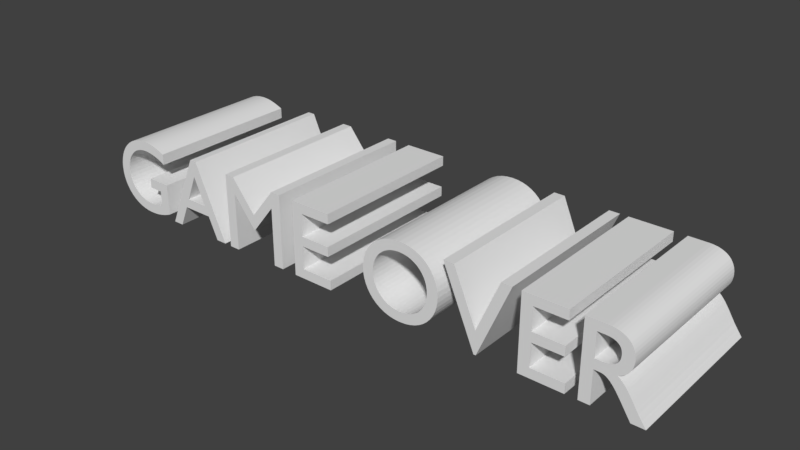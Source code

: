 # Source: game_over.blend  (saved by Blender 2.79.0; exported with 4.5.12 LTS)
import bpy
from mathutils import Matrix  # noqa: F401  (used for matrix-valued properties, if any)

bpy.ops.wm.read_factory_settings(use_empty=True)
scene = bpy.context.scene
scene.name = 'Scene'

# ---- collections
col_collection_1 = bpy.data.collections.new('Collection 1'); scene.collection.children.link(col_collection_1)

# ---- world
world_world = bpy.data.worlds.new('World'); scene.world = world_world
world_world.color = (0.05088, 0.05088, 0.05088)
world_world.use_sun_shadow = False
world_world.sun_shadow_jitter_overblur = 0.0
world_world.cycles.sampling_method = 'MANUAL'

# ---- meshes
me_cutext = bpy.data.meshes.new('CUText')
me_cutext.from_pydata([(2.177, 0.7357, 0.3362), (2.177, 0.7357, -0.3458), (2.275, 0.7357, -0.3458), (2.275, 0.7357, -0.04983), (2.316, 0.7357, -0.04983), (2.328, 0.7357, -0.05023), (2.34, 0.7357, -0.05167), (2.353, 0.7357, -0.05452), (2.365, 0.7357, -0.05917), (2.378, 0.7357, -0.06598), (2.391, 0.7357, -0.07533), (2.406, 0.7357, -0.0876), (2.421, 0.7357, -0.1032), (2.438, 0.7357, -0.1224), (2.456, 0.7357, -0.1457), (2.475, 0.7357, -0.1734), (2.497, 0.7357, -0.2058), (2.587, 0.7357, -0.3458), (2.704, 0.7357, -0.3458), (2.693, 0.7357, -0.3304), (2.683, 0.7357, -0.3165), (2.674, 0.7357, -0.3039), (2.665, 0.7357, -0.2924), (2.658, 0.7357, -0.2817), (2.651, 0.7357, -0.2716), (2.644, 0.7357, -0.2619), (2.637, 0.7357, -0.2523), (2.631, 0.7357, -0.2426), (2.625, 0.7357, -0.2326), (2.618, 0.7357, -0.2221), (2.611, 0.7357, -0.2108), (2.598, 0.7357, -0.19), (2.586, 0.7357, -0.1702), (2.574, 0.7357, -0.1512), (2.562, 0.7357, -0.1332), (2.55, 0.7357, -0.116), (2.539, 0.7357, -0.09983), (2.527, 0.7357, -0.08454), (2.514, 0.7357, -0.07017), (2.501, 0.7357, -0.05671), (2.488, 0.7357, -0.04417), (2.474, 0.7357, -0.03254), (2.459, 0.7357, -0.02183), (2.476, 0.7357, -0.01396), (2.493, 0.7357, -0.004878), (2.507, 0.7357, 0.005387), (2.521, 0.7357, 0.0168), (2.533, 0.7357, 0.02932), (2.543, 0.7357, 0.04292), (2.552, 0.7357, 0.05756), (2.56, 0.7357, 0.07321), (2.565, 0.7357, 0.08982), (2.569, 0.7357, 0.1074), (2.572, 0.7357, 0.1258), (2.573, 0.7357, 0.1452), (2.571, 0.7357, 0.1737), (2.566, 0.7357, 0.2003), (2.557, 0.7357, 0.2248), (2.545, 0.7357, 0.2471), (2.531, 0.7357, 0.2672), (2.513, 0.7357, 0.2849), (2.492, 0.7357, 0.3002), (2.468, 0.7357, 0.3129), (2.442, 0.7357, 0.3229), (2.413, 0.7357, 0.3302), (2.382, 0.7357, 0.3347), (2.349, 0.7357, 0.3362), (2.275, 0.7357, 0.2522), (2.338, 0.7357, 0.2522), (2.36, 0.7357, 0.2514), (2.381, 0.7357, 0.249), (2.399, 0.7357, 0.2451), (2.415, 0.7357, 0.2397), (2.428, 0.7357, 0.2329), (2.44, 0.7357, 0.2247), (2.45, 0.7357, 0.2151), (2.458, 0.7357, 0.2043), (2.464, 0.7357, 0.1923), (2.468, 0.7357, 0.179), (2.471, 0.7357, 0.1646), (2.472, 0.7357, 0.1492), (2.471, 0.7357, 0.135), (2.47, 0.7357, 0.1212), (2.466, 0.7357, 0.1078), (2.461, 0.7357, 0.09506), (2.454, 0.7357, 0.08317), (2.445, 0.7357, 0.07229), (2.433, 0.7357, 0.0626), (2.419, 0.7357, 0.05428), (2.403, 0.7357, 0.0475), (2.384, 0.7357, 0.04243), (2.363, 0.7357, 0.03926), (2.338, 0.7357, 0.03817), (2.275, 0.7357, 0.03817), (2.062, 0.7357, 0.3362), (1.675, 0.7357, 0.3362), (1.675, 0.7357, -0.3458), (2.071, 0.7357, -0.3458), (2.071, 0.7357, -0.2578), (1.773, 0.7357, -0.2578), (1.773, 0.7357, -0.04583), (2.052, 0.7357, -0.04583), (2.052, 0.7357, 0.04217), (1.773, 0.7357, 0.04217), (1.773, 0.7357, 0.2482), (2.062, 0.7357, 0.2482), (1.6, 0.7357, 0.3362), (1.503, 0.7357, 0.3362), (1.299, 0.7357, -0.1428), (1.094, 0.7357, 0.3362), (0.9959, 0.7357, 0.3362), (1.291, 0.7357, -0.3518), (1.311, 0.7357, -0.3518), (0.2179, 0.7357, -0.004832), (0.2208, 0.7357, -0.05058), (0.2293, 0.7357, -0.09499), (0.2434, 0.7357, -0.1376), (0.2627, 0.7357, -0.1778), (0.287, 0.7357, -0.2152), (0.3162, 0.7357, -0.2492), (0.3501, 0.7357, -0.2794), (0.3884, 0.7357, -0.3052), (0.4309, 0.7357, -0.3262), (0.4775, 0.7357, -0.3418), (0.5278, 0.7357, -0.3515), (0.5819, 0.7357, -0.3548), (0.6376, 0.7357, -0.3515), (0.6894, 0.7357, -0.3417), (0.737, 0.7357, -0.326), (0.7802, 0.7357, -0.305), (0.8189, 0.7357, -0.2791), (0.853, 0.7357, -0.2488), (0.8822, 0.7357, -0.2148), (0.9065, 0.7357, -0.1774), (0.9257, 0.7357, -0.1371), (0.9396, 0.7357, -0.09465), (0.948, 0.7357, -0.05037), (0.9509, 0.7357, -0.004832), (0.9479, 0.7357, 0.04197), (0.9393, 0.7357, 0.08707), (0.9251, 0.7357, 0.13), (0.9057, 0.7357, 0.1704), (0.8812, 0.7357, 0.2076), (0.8517, 0.7357, 0.2414), (0.8176, 0.7357, 0.2712), (0.779, 0.7357, 0.2966), (0.7361, 0.7357, 0.3172), (0.6892, 0.7357, 0.3324), (0.6383, 0.7357, 0.3419), (0.5839, 0.7357, 0.3452), (0.5302, 0.7357, 0.3419), (0.48, 0.7357, 0.3324), (0.4334, 0.7357, 0.3171), (0.3907, 0.7357, 0.2964), (0.3522, 0.7357, 0.2709), (0.318, 0.7357, 0.241), (0.2884, 0.7357, 0.2072), (0.2636, 0.7357, 0.1699), (0.244, 0.7357, 0.1296), (0.2296, 0.7357, 0.08672), (0.2208, 0.7357, 0.04176), (0.3189, 0.7357, -0.004832), (0.3212, 0.7357, 0.03179), (0.3279, 0.7357, 0.06651), (0.3389, 0.7357, 0.09907), (0.3538, 0.7357, 0.1292), (0.3724, 0.7357, 0.1568), (0.3944, 0.7357, 0.1814), (0.4195, 0.7357, 0.2029), (0.4476, 0.7357, 0.2211), (0.4783, 0.7357, 0.2356), (0.5114, 0.7357, 0.2463), (0.5467, 0.7357, 0.2529), (0.5839, 0.7357, 0.2552), (0.6212, 0.7357, 0.2529), (0.6567, 0.7357, 0.2463), (0.69, 0.7357, 0.2356), (0.7208, 0.7357, 0.2211), (0.749, 0.7357, 0.2029), (0.7742, 0.7357, 0.1814), (0.7963, 0.7357, 0.1568), (0.8149, 0.7357, 0.1292), (0.8298, 0.7357, 0.09907), (0.8408, 0.7357, 0.06651), (0.8475, 0.7357, 0.03179), (0.8499, 0.7357, -0.004832), (0.8475, 0.7357, -0.04125), (0.8408, 0.7357, -0.07583), (0.8298, 0.7357, -0.1083), (0.8149, 0.7357, -0.1385), (0.7963, 0.7357, -0.166), (0.7742, 0.7357, -0.1907), (0.749, 0.7357, -0.2123), (0.7208, 0.7357, -0.2305), (0.69, 0.7357, -0.2452), (0.6567, 0.7357, -0.2559), (0.6212, 0.7357, -0.2626), (0.5839, 0.7357, -0.2648), (0.5467, 0.7357, -0.2626), (0.5114, 0.7357, -0.2559), (0.4783, 0.7357, -0.2452), (0.4476, 0.7357, -0.2305), (0.4195, 0.7357, -0.2123), (0.3944, 0.7357, -0.1907), (0.3724, 0.7357, -0.166), (0.3538, 0.7357, -0.1385), (0.3389, 0.7357, -0.1083), (0.3279, 0.7357, -0.07583), (0.3212, 0.7357, -0.04125), (-0.1431, 0.7357, 0.3362), (-0.5301, 0.7357, 0.3362), (-0.5301, 0.7357, -0.3458), (-0.1341, 0.7357, -0.3458), (-0.1341, 0.7357, -0.2578), (-0.4321, 0.7357, -0.2578), (-0.4321, 0.7357, -0.04583), (-0.1531, 0.7357, -0.04583), (-0.1531, 0.7357, 0.04217), (-0.4321, 0.7357, 0.04217), (-0.4321, 0.7357, 0.2482), (-0.1431, 0.7357, 0.2482), (-0.6771, 0.7357, 0.3362), (-0.7681, 0.7357, 0.3362), (-0.9951, 0.7357, 0.05617), (-1.221, 0.7357, 0.3362), (-1.313, 0.7357, 0.3362), (-1.313, 0.7357, -0.3458), (-1.215, 0.7357, -0.3458), (-1.215, 0.7357, 0.1852), (-1.213, 0.7357, 0.1852), (-1.003, 0.7357, -0.07883), (-0.9871, 0.7357, -0.07883), (-0.7771, 0.7357, 0.1852), (-0.7751, 0.7357, 0.1852), (-0.7751, 0.7357, -0.3458), (-0.6771, 0.7357, -0.3458), (-1.691, 0.7357, 0.3402), (-1.76, 0.7357, 0.3402), (-2.053, 0.7357, -0.3458), (-1.953, 0.7357, -0.3458), (-1.867, 0.7357, -0.1448), (-1.577, 0.7357, -0.1448), (-1.486, 0.7357, -0.3458), (-1.386, 0.7357, -0.3458), (-1.727, 0.7357, 0.1902), (-1.617, 0.7357, -0.05683), (-1.829, 0.7357, -0.05683), (-2.12, 0.7357, -0.009832), (-2.349, 0.7357, -0.009832), (-2.349, 0.7357, -0.09783), (-2.218, 0.7357, -0.09783), (-2.218, 0.7357, -0.2378), (-2.23, 0.7357, -0.2415), (-2.242, 0.7357, -0.245), (-2.254, 0.7357, -0.2484), (-2.266, 0.7357, -0.2515), (-2.278, 0.7357, -0.2544), (-2.29, 0.7357, -0.257), (-2.302, 0.7357, -0.2592), (-2.315, 0.7357, -0.2612), (-2.327, 0.7357, -0.2627), (-2.34, 0.7357, -0.2639), (-2.353, 0.7357, -0.2646), (-2.366, 0.7357, -0.2648), (-2.406, 0.7357, -0.2626), (-2.443, 0.7357, -0.2562), (-2.478, 0.7357, -0.2457), (-2.51, 0.7357, -0.2315), (-2.539, 0.7357, -0.2136), (-2.565, 0.7357, -0.1923), (-2.588, 0.7357, -0.1679), (-2.607, 0.7357, -0.1405), (-2.622, 0.7357, -0.1104), (-2.633, 0.7357, -0.07779), (-2.64, 0.7357, -0.04286), (-2.642, 0.7357, -0.005832), (-2.64, 0.7357, 0.03039), (-2.633, 0.7357, 0.06489), (-2.622, 0.7357, 0.09739), (-2.607, 0.7357, 0.1276), (-2.588, 0.7357, 0.1553), (-2.566, 0.7357, 0.1802), (-2.541, 0.7357, 0.202), (-2.513, 0.7357, 0.2204), (-2.483, 0.7357, 0.2352), (-2.45, 0.7357, 0.2461), (-2.415, 0.7357, 0.2529), (-2.379, 0.7357, 0.2552), (-2.359, 0.7357, 0.2547), (-2.338, 0.7357, 0.2533), (-2.318, 0.7357, 0.2509), (-2.297, 0.7357, 0.2476), (-2.276, 0.7357, 0.2433), (-2.256, 0.7357, 0.2382), (-2.235, 0.7357, 0.2321), (-2.215, 0.7357, 0.2251), (-2.195, 0.7357, 0.2172), (-2.174, 0.7357, 0.2084), (-2.154, 0.7357, 0.1987), (-2.134, 0.7357, 0.1882), (-2.134, 0.7357, 0.2872), (-2.16, 0.7357, 0.2978), (-2.184, 0.7357, 0.3071), (-2.206, 0.7357, 0.3152), (-2.227, 0.7357, 0.3222), (-2.247, 0.7357, 0.3281), (-2.266, 0.7357, 0.333), (-2.284, 0.7357, 0.337), (-2.302, 0.7357, 0.3401), (-2.32, 0.7357, 0.3424), (-2.339, 0.7357, 0.344), (-2.358, 0.7357, 0.3449), (-2.377, 0.7357, 0.3452), (-2.428, 0.7357, 0.342), (-2.476, 0.7357, 0.3329), (-2.522, 0.7357, 0.3181), (-2.564, 0.7357, 0.2981), (-2.603, 0.7357, 0.2731), (-2.638, 0.7357, 0.2435), (-2.669, 0.7357, 0.2098), (-2.694, 0.7357, 0.1723), (-2.715, 0.7357, 0.1313), (-2.73, 0.7357, 0.08718), (-2.74, 0.7357, 0.04036), (-2.743, 0.7357, -0.008832), (-2.74, 0.7357, -0.05765), (-2.731, 0.7357, -0.1039), (-2.716, 0.7357, -0.1473), (-2.695, 0.7357, -0.1874), (-2.67, 0.7357, -0.2241), (-2.64, 0.7357, -0.2568), (-2.606, 0.7357, -0.2854), (-2.567, 0.7357, -0.3096), (-2.525, 0.7357, -0.3289), (-2.48, 0.7357, -0.3431), (-2.431, 0.7357, -0.3518), (-2.38, 0.7357, -0.3548), (-2.357, 0.7357, -0.3545), (-2.334, 0.7357, -0.3535), (-2.312, 0.7357, -0.3517), (-2.291, 0.7357, -0.3492), (-2.27, 0.7357, -0.3459), (-2.249, 0.7357, -0.3418), (-2.228, 0.7357, -0.3369), (-2.207, 0.7357, -0.3311), (-2.186, 0.7357, -0.3245), (-2.164, 0.7357, -0.3169), (-2.143, 0.7357, -0.3083), (-2.12, 0.7357, -0.2988), (2.177, -0.7295, 0.3362), (2.177, -0.7295, -0.3458), (2.275, -0.7295, -0.3458), (2.275, -0.7295, -0.04983), (2.316, -0.7295, -0.04983), (2.328, -0.7295, -0.05023), (2.34, -0.7295, -0.05167), (2.353, -0.7295, -0.05452), (2.365, -0.7295, -0.05917), (2.378, -0.7295, -0.06598), (2.391, -0.7295, -0.07533), (2.406, -0.7295, -0.0876), (2.421, -0.7295, -0.1032), (2.438, -0.7295, -0.1224), (2.456, -0.7295, -0.1457), (2.475, -0.7295, -0.1734), (2.497, -0.7295, -0.2058), (2.587, -0.7295, -0.3458), (2.704, -0.7295, -0.3458), (2.693, -0.7295, -0.3304), (2.683, -0.7295, -0.3165), (2.674, -0.7295, -0.3039), (2.665, -0.7295, -0.2924), (2.658, -0.7295, -0.2817), (2.651, -0.7295, -0.2716), (2.644, -0.7295, -0.2619), (2.637, -0.7295, -0.2523), (2.631, -0.7295, -0.2426), (2.625, -0.7295, -0.2326), (2.618, -0.7295, -0.2221), (2.611, -0.7295, -0.2108), (2.598, -0.7295, -0.19), (2.586, -0.7295, -0.1702), (2.574, -0.7295, -0.1512), (2.562, -0.7295, -0.1332), (2.55, -0.7295, -0.116), (2.539, -0.7295, -0.09983), (2.527, -0.7295, -0.08454), (2.514, -0.7295, -0.07017), (2.501, -0.7295, -0.05671), (2.488, -0.7295, -0.04417), (2.474, -0.7295, -0.03254), (2.459, -0.7295, -0.02183), (2.476, -0.7295, -0.01396), (2.493, -0.7295, -0.004878), (2.507, -0.7295, 0.005387), (2.521, -0.7295, 0.0168), (2.533, -0.7295, 0.02932), (2.543, -0.7295, 0.04292), (2.552, -0.7295, 0.05756), (2.56, -0.7295, 0.07321), (2.565, -0.7295, 0.08982), (2.569, -0.7295, 0.1074), (2.572, -0.7295, 0.1258), (2.573, -0.7295, 0.1452), (2.571, -0.7295, 0.1737), (2.566, -0.7295, 0.2003), (2.557, -0.7295, 0.2248), (2.545, -0.7295, 0.2471), (2.531, -0.7295, 0.2672), (2.513, -0.7295, 0.2849), (2.492, -0.7295, 0.3002), (2.468, -0.7295, 0.3129), (2.442, -0.7295, 0.3229), (2.413, -0.7295, 0.3302), (2.382, -0.7295, 0.3347), (2.349, -0.7295, 0.3362), (2.275, -0.7295, 0.2522), (2.338, -0.7295, 0.2522), (2.36, -0.7295, 0.2514), (2.381, -0.7295, 0.249), (2.399, -0.7295, 0.2451), (2.415, -0.7295, 0.2397), (2.428, -0.7295, 0.2329), (2.44, -0.7295, 0.2247), (2.45, -0.7295, 0.2151), (2.458, -0.7295, 0.2043), (2.464, -0.7295, 0.1923), (2.468, -0.7295, 0.179), (2.471, -0.7295, 0.1646), (2.472, -0.7295, 0.1492), (2.471, -0.7295, 0.135), (2.47, -0.7295, 0.1212), (2.466, -0.7295, 0.1078), (2.461, -0.7295, 0.09506), (2.454, -0.7295, 0.08317), (2.445, -0.7295, 0.07229), (2.433, -0.7295, 0.0626), (2.419, -0.7295, 0.05428), (2.403, -0.7295, 0.0475), (2.384, -0.7295, 0.04243), (2.363, -0.7295, 0.03926), (2.338, -0.7295, 0.03817), (2.275, -0.7295, 0.03817), (2.062, -0.7295, 0.3362), (1.675, -0.7295, 0.3362), (1.675, -0.7295, -0.3458), (2.071, -0.7295, -0.3458), (2.071, -0.7295, -0.2578), (1.773, -0.7295, -0.2578), (1.773, -0.7295, -0.04583), (2.052, -0.7295, -0.04583), (2.052, -0.7295, 0.04217), (1.773, -0.7295, 0.04217), (1.773, -0.7295, 0.2482), (2.062, -0.7295, 0.2482), (1.6, -0.7295, 0.3362), (1.503, -0.7295, 0.3362), (1.299, -0.7295, -0.1428), (1.094, -0.7295, 0.3362), (0.9959, -0.7295, 0.3362), (1.291, -0.7295, -0.3518), (1.311, -0.7295, -0.3518), (0.2179, -0.7295, -0.004832), (0.2208, -0.7295, -0.05058), (0.2293, -0.7295, -0.09499), (0.2434, -0.7295, -0.1376), (0.2627, -0.7295, -0.1778), (0.287, -0.7295, -0.2152), (0.3162, -0.7295, -0.2492), (0.3501, -0.7295, -0.2794), (0.3884, -0.7295, -0.3052), (0.4309, -0.7295, -0.3262), (0.4775, -0.7295, -0.3418), (0.5278, -0.7295, -0.3515), (0.5819, -0.7295, -0.3548), (0.6376, -0.7295, -0.3515), (0.6894, -0.7295, -0.3417), (0.737, -0.7295, -0.326), (0.7802, -0.7295, -0.305), (0.8189, -0.7295, -0.2791), (0.853, -0.7295, -0.2488), (0.8822, -0.7295, -0.2148), (0.9065, -0.7295, -0.1774), (0.9257, -0.7295, -0.1371), (0.9396, -0.7295, -0.09465), (0.948, -0.7295, -0.05037), (0.9509, -0.7295, -0.004832), (0.9479, -0.7295, 0.04197), (0.9393, -0.7295, 0.08707), (0.9251, -0.7295, 0.13), (0.9057, -0.7295, 0.1704), (0.8812, -0.7295, 0.2076), (0.8517, -0.7295, 0.2414), (0.8176, -0.7295, 0.2712), (0.779, -0.7295, 0.2966), (0.7361, -0.7295, 0.3172), (0.6892, -0.7295, 0.3324), (0.6383, -0.7295, 0.3419), (0.5839, -0.7295, 0.3452), (0.5302, -0.7295, 0.3419), (0.48, -0.7295, 0.3324), (0.4334, -0.7295, 0.3171), (0.3907, -0.7295, 0.2964), (0.3522, -0.7295, 0.2709), (0.318, -0.7295, 0.241), (0.2884, -0.7295, 0.2072), (0.2636, -0.7295, 0.1699), (0.244, -0.7295, 0.1296), (0.2296, -0.7295, 0.08672), (0.2208, -0.7295, 0.04176), (0.3189, -0.7295, -0.004832), (0.3212, -0.7295, 0.03179), (0.3279, -0.7295, 0.06651), (0.3389, -0.7295, 0.09907), (0.3538, -0.7295, 0.1292), (0.3724, -0.7295, 0.1568), (0.3944, -0.7295, 0.1814), (0.4195, -0.7295, 0.2029), (0.4476, -0.7295, 0.2211), (0.4783, -0.7295, 0.2356), (0.5114, -0.7295, 0.2463), (0.5467, -0.7295, 0.2529), (0.5839, -0.7295, 0.2552), (0.6212, -0.7295, 0.2529), (0.6567, -0.7295, 0.2463), (0.69, -0.7295, 0.2356), (0.7208, -0.7295, 0.2211), (0.749, -0.7295, 0.2029), (0.7742, -0.7295, 0.1814), (0.7963, -0.7295, 0.1568), (0.8149, -0.7295, 0.1292), (0.8298, -0.7295, 0.09907), (0.8408, -0.7295, 0.06651), (0.8475, -0.7295, 0.03179), (0.8499, -0.7295, -0.004832), (0.8475, -0.7295, -0.04125), (0.8408, -0.7295, -0.07583), (0.8298, -0.7295, -0.1083), (0.8149, -0.7295, -0.1385), (0.7963, -0.7295, -0.166), (0.7742, -0.7295, -0.1907), (0.749, -0.7295, -0.2123), (0.7208, -0.7295, -0.2305), (0.69, -0.7295, -0.2452), (0.6567, -0.7295, -0.2559), (0.6212, -0.7295, -0.2626), (0.5839, -0.7295, -0.2648), (0.5467, -0.7295, -0.2626), (0.5114, -0.7295, -0.2559), (0.4783, -0.7295, -0.2452), (0.4476, -0.7295, -0.2305), (0.4195, -0.7295, -0.2123), (0.3944, -0.7295, -0.1907), (0.3724, -0.7295, -0.166), (0.3538, -0.7295, -0.1385), (0.3389, -0.7295, -0.1083), (0.3279, -0.7295, -0.07583), (0.3212, -0.7295, -0.04125), (-0.1431, -0.7295, 0.3362), (-0.5301, -0.7295, 0.3362), (-0.5301, -0.7295, -0.3458), (-0.1341, -0.7295, -0.3458), (-0.1341, -0.7295, -0.2578), (-0.4321, -0.7295, -0.2578), (-0.4321, -0.7295, -0.04583), (-0.1531, -0.7295, -0.04583), (-0.1531, -0.7295, 0.04217), (-0.4321, -0.7295, 0.04217), (-0.4321, -0.7295, 0.2482), (-0.1431, -0.7295, 0.2482), (-0.6771, -0.7295, 0.3362), (-0.7681, -0.7295, 0.3362), (-0.9951, -0.7295, 0.05617), (-1.221, -0.7295, 0.3362), (-1.313, -0.7295, 0.3362), (-1.313, -0.7295, -0.3458), (-1.215, -0.7295, -0.3458), (-1.215, -0.7295, 0.1852), (-1.213, -0.7295, 0.1852), (-1.003, -0.7295, -0.07883), (-0.9871, -0.7295, -0.07883), (-0.7771, -0.7295, 0.1852), (-0.7751, -0.7295, 0.1852), (-0.7751, -0.7295, -0.3458), (-0.6771, -0.7295, -0.3458), (-1.691, -0.7295, 0.3402), (-1.76, -0.7295, 0.3402), (-2.053, -0.7295, -0.3458), (-1.953, -0.7295, -0.3458), (-1.867, -0.7295, -0.1448), (-1.577, -0.7295, -0.1448), (-1.486, -0.7295, -0.3458), (-1.386, -0.7295, -0.3458), (-1.727, -0.7295, 0.1902), (-1.617, -0.7295, -0.05683), (-1.829, -0.7295, -0.05683), (-2.12, -0.7295, -0.009832), (-2.349, -0.7295, -0.009832), (-2.349, -0.7295, -0.09783), (-2.218, -0.7295, -0.09783), (-2.218, -0.7295, -0.2378), (-2.23, -0.7295, -0.2415), (-2.242, -0.7295, -0.245), (-2.254, -0.7295, -0.2484), (-2.266, -0.7295, -0.2515), (-2.278, -0.7295, -0.2544), (-2.29, -0.7295, -0.257), (-2.302, -0.7295, -0.2592), (-2.315, -0.7295, -0.2612), (-2.327, -0.7295, -0.2627), (-2.34, -0.7295, -0.2639), (-2.353, -0.7295, -0.2646), (-2.366, -0.7295, -0.2648), (-2.406, -0.7295, -0.2626), (-2.443, -0.7295, -0.2562), (-2.478, -0.7295, -0.2457), (-2.51, -0.7295, -0.2315), (-2.539, -0.7295, -0.2136), (-2.565, -0.7295, -0.1923), (-2.588, -0.7295, -0.1679), (-2.607, -0.7295, -0.1405), (-2.622, -0.7295, -0.1104), (-2.633, -0.7295, -0.07779), (-2.64, -0.7295, -0.04286), (-2.642, -0.7295, -0.005832), (-2.64, -0.7295, 0.03039), (-2.633, -0.7295, 0.06489), (-2.622, -0.7295, 0.09739), (-2.607, -0.7295, 0.1276), (-2.588, -0.7295, 0.1553), (-2.566, -0.7295, 0.1802), (-2.541, -0.7295, 0.202), (-2.513, -0.7295, 0.2204), (-2.483, -0.7295, 0.2352), (-2.45, -0.7295, 0.2461), (-2.415, -0.7295, 0.2529), (-2.379, -0.7295, 0.2552), (-2.359, -0.7295, 0.2547), (-2.338, -0.7295, 0.2533), (-2.318, -0.7295, 0.2509), (-2.297, -0.7295, 0.2476), (-2.276, -0.7295, 0.2433), (-2.256, -0.7295, 0.2382), (-2.235, -0.7295, 0.2321), (-2.215, -0.7295, 0.2251), (-2.195, -0.7295, 0.2172), (-2.174, -0.7295, 0.2084), (-2.154, -0.7295, 0.1987), (-2.134, -0.7295, 0.1882), (-2.134, -0.7295, 0.2872), (-2.16, -0.7295, 0.2978), (-2.184, -0.7295, 0.3071), (-2.206, -0.7295, 0.3152), (-2.227, -0.7295, 0.3222), (-2.247, -0.7295, 0.3281), (-2.266, -0.7295, 0.333), (-2.284, -0.7295, 0.337), (-2.302, -0.7295, 0.3401), (-2.32, -0.7295, 0.3424), (-2.339, -0.7295, 0.344), (-2.358, -0.7295, 0.3449), (-2.377, -0.7295, 0.3452), (-2.428, -0.7295, 0.342), (-2.476, -0.7295, 0.3329), (-2.522, -0.7295, 0.3181), (-2.564, -0.7295, 0.2981), (-2.603, -0.7295, 0.2731), (-2.638, -0.7295, 0.2435), (-2.669, -0.7295, 0.2098), (-2.694, -0.7295, 0.1723), (-2.715, -0.7295, 0.1313), (-2.73, -0.7295, 0.08718), (-2.74, -0.7295, 0.04036), (-2.743, -0.7295, -0.008832), (-2.74, -0.7295, -0.05765), (-2.731, -0.7295, -0.1039), (-2.716, -0.7295, -0.1473), (-2.695, -0.7295, -0.1874), (-2.67, -0.7295, -0.2241), (-2.64, -0.7295, -0.2568), (-2.606, -0.7295, -0.2854), (-2.567, -0.7295, -0.3096), (-2.525, -0.7295, -0.3289), (-2.48, -0.7295, -0.3431), (-2.431, -0.7295, -0.3518), (-2.38, -0.7295, -0.3548), (-2.357, -0.7295, -0.3545), (-2.334, -0.7295, -0.3535), (-2.312, -0.7295, -0.3517), (-2.291, -0.7295, -0.3492), (-2.27, -0.7295, -0.3459), (-2.249, -0.7295, -0.3418), (-2.228, -0.7295, -0.3369), (-2.207, -0.7295, -0.3311), (-2.186, -0.7295, -0.3245), (-2.164, -0.7295, -0.3169), (-2.143, -0.7295, -0.3083), (-2.12, -0.7295, -0.2988)], [], [(1, 0, 67), (67, 0, 66), (67, 66, 65), (67, 65, 64), (67, 64, 63), (67, 63, 62), (67, 62, 61), (67, 61, 60), (67, 60, 59), (67, 59, 68), (68, 59, 58), (1, 67, 93), (69, 68, 58), (70, 69, 58), (71, 70, 58), (71, 58, 57), (72, 71, 57), (73, 72, 57), (74, 73, 57), (74, 57, 56), (75, 74, 56), (76, 75, 56), (77, 76, 56), (77, 56, 55), (78, 77, 55), (79, 78, 55), (79, 55, 54), (80, 79, 54), (81, 80, 54), (81, 54, 53), (82, 81, 53), (82, 53, 52), (83, 82, 52), (84, 83, 52), (84, 52, 51), (85, 84, 51), (85, 51, 50), (86, 85, 50), (86, 50, 49), (87, 86, 49), (88, 87, 49), (88, 49, 48), (89, 88, 48), (90, 89, 48), (90, 48, 47), (91, 90, 47), (92, 91, 47), (1, 93, 3), (3, 93, 92), (3, 92, 47), (3, 47, 46), (3, 46, 45), (3, 45, 44), (3, 44, 43), (3, 43, 42), (3, 42, 41), (3, 41, 40), (3, 40, 4), (4, 40, 5), (5, 40, 39), (1, 3, 2), (6, 5, 39), (7, 6, 39), (8, 7, 39), (8, 39, 38), (9, 8, 38), (10, 9, 38), (10, 38, 37), (11, 10, 37), (11, 37, 36), (12, 11, 36), (12, 36, 35), (13, 12, 35), (13, 35, 34), (14, 13, 34), (14, 34, 33), (15, 14, 33), (15, 33, 32), (15, 32, 31), (16, 15, 31), (16, 31, 30), (17, 16, 30), (17, 30, 29), (17, 29, 28), (17, 28, 27), (17, 27, 26), (17, 26, 25), (17, 25, 24), (17, 24, 23), (17, 23, 22), (17, 22, 21), (17, 21, 20), (17, 20, 19), (17, 19, 18), (96, 95, 104), (104, 95, 94), (104, 94, 105), (96, 104, 103), (96, 103, 100), (100, 103, 102), (100, 102, 101), (96, 100, 99), (96, 99, 98), (96, 98, 97), (111, 110, 109), (111, 109, 108), (108, 107, 106), (108, 106, 112), (111, 108, 112), (150, 149, 148), (150, 148, 147), (151, 150, 147), (151, 147, 146), (152, 151, 146), (152, 146, 145), (153, 152, 145), (153, 145, 144), (154, 153, 144), (154, 144, 143), (155, 154, 173), (173, 154, 143), (155, 173, 172), (174, 173, 143), (175, 174, 143), (155, 172, 171), (176, 175, 143), (155, 171, 170), (176, 143, 142), (156, 155, 170), (177, 176, 142), (156, 170, 169), (178, 177, 142), (156, 169, 168), (178, 142, 141), (157, 156, 168), (179, 178, 141), (157, 168, 167), (180, 179, 141), (157, 167, 166), (180, 141, 140), (158, 157, 166), (181, 180, 140), (158, 166, 165), (181, 140, 139), (159, 158, 165), (182, 181, 139), (159, 165, 164), (183, 182, 139), (159, 164, 163), (183, 139, 138), (160, 159, 163), (184, 183, 138), (160, 163, 162), (184, 138, 137), (113, 160, 162), (185, 184, 137), (113, 162, 161), (114, 113, 161), (114, 161, 208), (186, 185, 137), (186, 137, 136), (114, 208, 207), (187, 186, 136), (187, 136, 135), (115, 114, 207), (115, 207, 206), (188, 187, 135), (188, 135, 134), (116, 115, 206), (189, 188, 134), (116, 206, 205), (189, 134, 133), (117, 116, 205), (190, 189, 133), (117, 205, 204), (191, 190, 133), (117, 204, 203), (191, 133, 132), (118, 117, 203), (192, 191, 132), (118, 203, 202), (193, 192, 132), (118, 202, 201), (193, 132, 131), (119, 118, 201), (194, 193, 131), (119, 201, 200), (195, 194, 131), (119, 200, 199), (195, 131, 130), (120, 119, 199), (196, 195, 130), (120, 199, 198), (197, 196, 130), (120, 198, 197), (120, 197, 130), (120, 130, 129), (121, 120, 129), (121, 129, 128), (122, 121, 128), (122, 128, 127), (123, 122, 127), (123, 127, 126), (124, 123, 126), (124, 126, 125), (211, 210, 219), (219, 210, 209), (219, 209, 220), (211, 219, 218), (211, 218, 215), (215, 218, 217), (215, 217, 216), (211, 215, 214), (211, 214, 213), (211, 213, 212), (226, 225, 224), (226, 224, 228), (228, 224, 229), (229, 224, 223), (223, 222, 221), (223, 221, 232), (232, 221, 233), (233, 221, 235), (226, 228, 227), (230, 229, 223), (223, 232, 231), (234, 233, 235), (230, 223, 231), (238, 237, 236), (238, 236, 244), (244, 236, 243), (238, 244, 246), (245, 244, 243), (238, 246, 240), (240, 246, 245), (240, 245, 241), (241, 245, 243), (238, 240, 239), (242, 241, 243), (313, 312, 311), (313, 311, 310), (313, 310, 309), (313, 309, 308), (314, 313, 308), (314, 308, 307), (314, 307, 306), (314, 306, 305), (315, 314, 305), (315, 305, 304), (315, 304, 303), (316, 315, 303), (316, 303, 302), (316, 302, 301), (317, 316, 301), (317, 301, 300), (317, 300, 289), (289, 300, 290), (290, 300, 291), (291, 300, 292), (292, 300, 293), (293, 300, 294), (294, 300, 295), (295, 300, 296), (296, 300, 297), (297, 300, 298), (298, 300, 299), (318, 317, 287), (287, 317, 288), (288, 317, 289), (318, 287, 286), (318, 286, 285), (318, 285, 284), (319, 318, 284), (319, 284, 283), (319, 283, 282), (320, 319, 282), (320, 282, 281), (320, 281, 280), (321, 320, 280), (321, 280, 279), (322, 321, 279), (322, 279, 278), (322, 278, 277), (323, 322, 277), (323, 277, 276), (324, 323, 276), (324, 276, 275), (324, 275, 274), (325, 324, 274), (249, 248, 247), (249, 247, 250), (250, 247, 348), (325, 274, 273), (326, 325, 273), (326, 273, 272), (251, 250, 348), (327, 326, 272), (327, 272, 271), (327, 271, 270), (328, 327, 270), (328, 270, 269), (329, 328, 269), (329, 269, 268), (329, 268, 267), (330, 329, 267), (330, 267, 266), (252, 251, 348), (253, 252, 348), (254, 253, 348), (330, 266, 265), (255, 254, 348), (256, 255, 348), (257, 256, 348), (330, 265, 264), (331, 330, 264), (258, 257, 348), (259, 258, 348), (260, 259, 348), (331, 264, 263), (261, 260, 348), (262, 261, 348), (263, 262, 348), (331, 263, 348), (332, 331, 348), (332, 348, 347), (332, 347, 346), (333, 332, 346), (333, 346, 345), (333, 345, 344), (334, 333, 344), (334, 344, 343), (334, 343, 342), (334, 342, 341), (335, 334, 341), (335, 341, 340), (335, 340, 339), (335, 339, 338), (336, 335, 338), (336, 338, 337), (350, 416, 349), (416, 415, 349), (416, 414, 415), (416, 413, 414), (416, 412, 413), (416, 411, 412), (416, 410, 411), (416, 409, 410), (416, 408, 409), (416, 417, 408), (417, 407, 408), (350, 442, 416), (418, 407, 417), (419, 407, 418), (420, 407, 419), (420, 406, 407), (421, 406, 420), (422, 406, 421), (423, 406, 422), (423, 405, 406), (424, 405, 423), (425, 405, 424), (426, 405, 425), (426, 404, 405), (427, 404, 426), (428, 404, 427), (428, 403, 404), (429, 403, 428), (430, 403, 429), (430, 402, 403), (431, 402, 430), (431, 401, 402), (432, 401, 431), (433, 401, 432), (433, 400, 401), (434, 400, 433), (434, 399, 400), (435, 399, 434), (435, 398, 399), (436, 398, 435), (437, 398, 436), (437, 397, 398), (438, 397, 437), (439, 397, 438), (439, 396, 397), (440, 396, 439), (441, 396, 440), (350, 352, 442), (352, 441, 442), (352, 396, 441), (352, 395, 396), (352, 394, 395), (352, 393, 394), (352, 392, 393), (352, 391, 392), (352, 390, 391), (352, 389, 390), (352, 353, 389), (353, 354, 389), (354, 388, 389), (350, 351, 352), (355, 388, 354), (356, 388, 355), (357, 388, 356), (357, 387, 388), (358, 387, 357), (359, 387, 358), (359, 386, 387), (360, 386, 359), (360, 385, 386), (361, 385, 360), (361, 384, 385), (362, 384, 361), (362, 383, 384), (363, 383, 362), (363, 382, 383), (364, 382, 363), (364, 381, 382), (364, 380, 381), (365, 380, 364), (365, 379, 380), (366, 379, 365), (366, 378, 379), (366, 377, 378), (366, 376, 377), (366, 375, 376), (366, 374, 375), (366, 373, 374), (366, 372, 373), (366, 371, 372), (366, 370, 371), (366, 369, 370), (366, 368, 369), (366, 367, 368), (445, 453, 444), (453, 443, 444), (453, 454, 443), (445, 452, 453), (445, 449, 452), (449, 451, 452), (449, 450, 451), (445, 448, 449), (445, 447, 448), (445, 446, 447), (460, 458, 459), (460, 457, 458), (457, 455, 456), (457, 461, 455), (460, 461, 457), (499, 497, 498), (499, 496, 497), (500, 496, 499), (500, 495, 496), (501, 495, 500), (501, 494, 495), (502, 494, 501), (502, 493, 494), (503, 493, 502), (503, 492, 493), (504, 522, 503), (522, 492, 503), (504, 521, 522), (523, 492, 522), (524, 492, 523), (504, 520, 521), (525, 492, 524), (504, 519, 520), (525, 491, 492), (505, 519, 504), (526, 491, 525), (505, 518, 519), (527, 491, 526), (505, 517, 518), (527, 490, 491), (506, 517, 505), (528, 490, 527), (506, 516, 517), (529, 490, 528), (506, 515, 516), (529, 489, 490), (507, 515, 506), (530, 489, 529), (507, 514, 515), (530, 488, 489), (508, 514, 507), (531, 488, 530), (508, 513, 514), (532, 488, 531), (508, 512, 513), (532, 487, 488), (509, 512, 508), (533, 487, 532), (509, 511, 512), (533, 486, 487), (462, 511, 509), (534, 486, 533), (462, 510, 511), (463, 510, 462), (463, 557, 510), (535, 486, 534), (535, 485, 486), (463, 556, 557), (536, 485, 535), (536, 484, 485), (464, 556, 463), (464, 555, 556), (537, 484, 536), (537, 483, 484), (465, 555, 464), (538, 483, 537), (465, 554, 555), (538, 482, 483), (466, 554, 465), (539, 482, 538), (466, 553, 554), (540, 482, 539), (466, 552, 553), (540, 481, 482), (467, 552, 466), (541, 481, 540), (467, 551, 552), (542, 481, 541), (467, 550, 551), (542, 480, 481), (468, 550, 467), (543, 480, 542), (468, 549, 550), (544, 480, 543), (468, 548, 549), (544, 479, 480), (469, 548, 468), (545, 479, 544), (469, 547, 548), (546, 479, 545), (469, 546, 547), (469, 479, 546), (469, 478, 479), (470, 478, 469), (470, 477, 478), (471, 477, 470), (471, 476, 477), (472, 476, 471), (472, 475, 476), (473, 475, 472), (473, 474, 475), (560, 568, 559), (568, 558, 559), (568, 569, 558), (560, 567, 568), (560, 564, 567), (564, 566, 567), (564, 565, 566), (560, 563, 564), (560, 562, 563), (560, 561, 562), (575, 573, 574), (575, 577, 573), (577, 578, 573), (578, 572, 573), (572, 570, 571), (572, 581, 570), (581, 582, 570), (582, 584, 570), (575, 576, 577), (579, 572, 578), (572, 580, 581), (583, 584, 582), (579, 580, 572), (587, 585, 586), (587, 593, 585), (593, 592, 585), (587, 595, 593), (594, 592, 593), (587, 589, 595), (589, 594, 595), (589, 590, 594), (590, 592, 594), (587, 588, 589), (591, 592, 590), (662, 660, 661), (662, 659, 660), (662, 658, 659), (662, 657, 658), (663, 657, 662), (663, 656, 657), (663, 655, 656), (663, 654, 655), (664, 654, 663), (664, 653, 654), (664, 652, 653), (665, 652, 664), (665, 651, 652), (665, 650, 651), (666, 650, 665), (666, 649, 650), (666, 638, 649), (638, 639, 649), (639, 640, 649), (640, 641, 649), (641, 642, 649), (642, 643, 649), (643, 644, 649), (644, 645, 649), (645, 646, 649), (646, 647, 649), (647, 648, 649), (667, 636, 666), (636, 637, 666), (637, 638, 666), (667, 635, 636), (667, 634, 635), (667, 633, 634), (668, 633, 667), (668, 632, 633), (668, 631, 632), (669, 631, 668), (669, 630, 631), (669, 629, 630), (670, 629, 669), (670, 628, 629), (671, 628, 670), (671, 627, 628), (671, 626, 627), (672, 626, 671), (672, 625, 626), (673, 625, 672), (673, 624, 625), (673, 623, 624), (674, 623, 673), (598, 596, 597), (598, 599, 596), (599, 697, 596), (674, 622, 623), (675, 622, 674), (675, 621, 622), (600, 697, 599), (676, 621, 675), (676, 620, 621), (676, 619, 620), (677, 619, 676), (677, 618, 619), (678, 618, 677), (678, 617, 618), (678, 616, 617), (679, 616, 678), (679, 615, 616), (601, 697, 600), (602, 697, 601), (603, 697, 602), (679, 614, 615), (604, 697, 603), (605, 697, 604), (606, 697, 605), (679, 613, 614), (680, 613, 679), (607, 697, 606), (608, 697, 607), (609, 697, 608), (680, 612, 613), (610, 697, 609), (611, 697, 610), (612, 697, 611), (680, 697, 612), (681, 697, 680), (681, 696, 697), (681, 695, 696), (682, 695, 681), (682, 694, 695), (682, 693, 694), (683, 693, 682), (683, 692, 693), (683, 691, 692), (683, 690, 691), (684, 690, 683), (684, 689, 690), (684, 688, 689), (684, 687, 688), (685, 687, 684), (685, 686, 687), (158, 159, 508, 507), (339, 340, 689, 688), (288, 289, 638, 637), (327, 328, 677, 676), (312, 313, 662, 661), (174, 175, 524, 523), (164, 165, 514, 513), (173, 174, 523, 522), (269, 270, 619, 618), (200, 201, 550, 549), (153, 154, 503, 502), (75, 76, 425, 424), (82, 83, 432, 431), (188, 189, 538, 537), (28, 29, 378, 377), (116, 117, 466, 465), (256, 257, 606, 605), (223, 224, 573, 572), (49, 50, 399, 398), (182, 183, 532, 531), (93, 67, 416, 442), (160, 113, 462, 509), (109, 110, 459, 458), (67, 68, 417, 416), (165, 166, 515, 514), (304, 305, 654, 653), (90, 91, 440, 439), (12, 13, 362, 361), (57, 58, 407, 406), (137, 138, 487, 486), (316, 317, 666, 665), (239, 240, 589, 588), (331, 332, 681, 680), (84, 85, 434, 433), (4, 5, 354, 353), (296, 297, 646, 645), (101, 102, 451, 450), (180, 181, 530, 529), (345, 346, 695, 694), (247, 248, 597, 596), (320, 321, 670, 669), (181, 182, 531, 530), (208, 161, 510, 557), (192, 193, 542, 541), (105, 94, 443, 454), (74, 75, 424, 423), (167, 168, 517, 516), (326, 327, 676, 675), (337, 338, 687, 686), (340, 341, 690, 689), (17, 18, 367, 366), (124, 125, 474, 473), (144, 145, 494, 493), (107, 108, 457, 456), (262, 263, 612, 611), (253, 254, 603, 602), (168, 169, 518, 517), (282, 283, 632, 631), (117, 118, 467, 466), (189, 190, 539, 538), (261, 262, 611, 610), (152, 153, 502, 501), (142, 143, 492, 491), (299, 300, 649, 648), (99, 100, 449, 448), (92, 93, 442, 441), (79, 80, 429, 428), (25, 26, 375, 374), (129, 130, 479, 478), (136, 137, 486, 485), (149, 150, 499, 498), (159, 160, 509, 508), (44, 45, 394, 393), (328, 329, 678, 677), (87, 88, 437, 436), (274, 275, 624, 623), (217, 218, 567, 566), (125, 126, 475, 474), (150, 151, 500, 499), (76, 77, 426, 425), (332, 333, 682, 681), (36, 37, 386, 385), (266, 267, 616, 615), (209, 210, 559, 558), (115, 116, 465, 464), (104, 105, 454, 453), (175, 176, 525, 524), (9, 10, 359, 358), (201, 202, 551, 550), (68, 69, 418, 417), (71, 72, 421, 420), (230, 231, 580, 579), (52, 53, 402, 401), (128, 129, 478, 477), (134, 135, 484, 483), (319, 320, 669, 668), (183, 184, 533, 532), (176, 177, 526, 525), (348, 247, 596, 697), (291, 292, 641, 640), (184, 185, 534, 533), (238, 239, 588, 587), (315, 316, 665, 664), (45, 46, 395, 394), (1, 2, 351, 350), (307, 308, 657, 656), (323, 324, 673, 672), (341, 342, 691, 690), (60, 61, 410, 409), (37, 38, 387, 386), (233, 234, 583, 582), (123, 124, 473, 472), (157, 158, 507, 506), (321, 322, 671, 670), (171, 172, 521, 520), (22, 23, 372, 371), (258, 259, 608, 607), (193, 194, 543, 542), (212, 213, 562, 561), (298, 299, 648, 647), (53, 54, 403, 402), (106, 107, 456, 455), (283, 284, 633, 632), (308, 309, 658, 657), (96, 97, 446, 445), (80, 81, 430, 429), (204, 205, 554, 553), (141, 142, 491, 490), (143, 144, 493, 492), (103, 104, 453, 452), (333, 334, 683, 682), (318, 319, 668, 667), (275, 276, 625, 624), (286, 287, 636, 635), (329, 330, 679, 678), (243, 236, 585, 592), (292, 293, 642, 641), (47, 48, 397, 396), (347, 348, 697, 696), (151, 152, 501, 500), (154, 155, 504, 503), (88, 89, 438, 437), (206, 207, 556, 555), (133, 134, 483, 482), (30, 31, 380, 379), (61, 62, 411, 410), (39, 40, 389, 388), (324, 325, 674, 673), (267, 268, 617, 616), (66, 0, 349, 415), (120, 121, 470, 469), (98, 99, 448, 447), (163, 164, 513, 512), (300, 301, 650, 649), (214, 215, 564, 563), (213, 214, 563, 562), (146, 147, 496, 495), (72, 73, 422, 421), (21, 22, 371, 370), (55, 56, 405, 404), (135, 136, 485, 484), (220, 209, 558, 569), (225, 226, 575, 574), (284, 285, 634, 633), (187, 188, 537, 536), (14, 15, 364, 363), (278, 279, 628, 627), (290, 291, 640, 639), (249, 250, 599, 598), (40, 41, 390, 389), (179, 180, 529, 528), (234, 235, 584, 583), (198, 199, 548, 547), (114, 115, 464, 463), (138, 139, 488, 487), (6, 7, 356, 355), (190, 191, 540, 539), (314, 315, 664, 663), (205, 206, 555, 554), (95, 96, 445, 444), (241, 242, 591, 590), (122, 123, 472, 471), (64, 65, 414, 413), (255, 256, 605, 604), (306, 307, 656, 655), (297, 298, 647, 646), (317, 318, 667, 666), (46, 47, 396, 395), (111, 112, 461, 460), (170, 171, 520, 519), (196, 197, 546, 545), (63, 64, 413, 412), (32, 33, 382, 381), (110, 111, 460, 459), (259, 260, 609, 608), (276, 277, 626, 625), (219, 220, 569, 568), (119, 120, 469, 468), (311, 312, 661, 660), (38, 39, 388, 387), (346, 347, 696, 695), (29, 30, 379, 378), (236, 237, 586, 585), (287, 288, 637, 636), (211, 212, 561, 560), (43, 44, 393, 392), (81, 82, 431, 430), (270, 271, 620, 619), (203, 204, 553, 552), (130, 131, 480, 479), (325, 326, 675, 674), (23, 24, 373, 372), (48, 49, 398, 397), (54, 55, 404, 403), (338, 339, 688, 687), (13, 14, 363, 362), (289, 290, 639, 638), (226, 227, 576, 575), (295, 296, 645, 644), (155, 156, 505, 504), (112, 106, 455, 461), (5, 6, 355, 354), (218, 219, 568, 567), (89, 90, 439, 438), (250, 251, 600, 599), (56, 57, 406, 405), (102, 103, 452, 451), (242, 243, 592, 591), (303, 304, 653, 652), (313, 314, 663, 662), (147, 148, 497, 496), (330, 331, 680, 679), (268, 269, 618, 617), (210, 211, 560, 559), (118, 119, 468, 467), (31, 32, 381, 380), (279, 280, 629, 628), (305, 306, 655, 654), (139, 140, 489, 488), (18, 19, 368, 367), (162, 163, 512, 511), (222, 223, 572, 571), (35, 36, 385, 384), (73, 74, 423, 422), (228, 229, 578, 577), (62, 63, 412, 411), (202, 203, 552, 551), (15, 16, 365, 364), (197, 198, 547, 546), (186, 187, 536, 535), (252, 253, 602, 601), (26, 27, 376, 375), (191, 192, 541, 540), (310, 311, 660, 659), (7, 8, 357, 356), (178, 179, 528, 527), (244, 245, 594, 593), (51, 52, 401, 400), (126, 127, 476, 475), (86, 87, 436, 435), (195, 196, 545, 544), (127, 128, 477, 476), (16, 17, 366, 365), (42, 43, 392, 391), (148, 149, 498, 497), (343, 344, 693, 692), (281, 282, 631, 630), (59, 60, 409, 408), (131, 132, 481, 480), (254, 255, 604, 603), (271, 272, 621, 620), (24, 25, 374, 373), (294, 295, 644, 643), (65, 66, 415, 414), (245, 246, 595, 594), (302, 303, 652, 651), (322, 323, 672, 671), (169, 170, 519, 518), (273, 274, 623, 622), (335, 336, 685, 684), (10, 11, 360, 359), (260, 261, 610, 609), (207, 208, 557, 556), (221, 222, 571, 570), (265, 266, 615, 614), (232, 233, 582, 581), (229, 230, 579, 578), (8, 9, 358, 357), (194, 195, 544, 543), (19, 20, 369, 368), (94, 95, 444, 443), (237, 238, 587, 586), (227, 228, 577, 576), (215, 216, 565, 564), (235, 221, 570, 584), (2, 3, 352, 351), (27, 28, 377, 376), (34, 35, 384, 383), (156, 157, 506, 505), (161, 162, 511, 510), (85, 86, 435, 434), (251, 252, 601, 600), (97, 98, 447, 446), (246, 244, 593, 595), (280, 281, 630, 629), (309, 310, 659, 658), (140, 141, 490, 489), (78, 79, 428, 427), (342, 343, 692, 691), (285, 286, 635, 634), (132, 133, 482, 481), (177, 178, 527, 526), (166, 167, 516, 515), (0, 1, 350, 349), (272, 273, 622, 621), (199, 200, 549, 548), (113, 114, 463, 462), (70, 71, 420, 419), (224, 225, 574, 573), (50, 51, 400, 399), (121, 122, 471, 470), (185, 186, 535, 534), (263, 264, 613, 612), (172, 173, 522, 521), (293, 294, 643, 642), (11, 12, 361, 360), (58, 59, 408, 407), (334, 335, 684, 683), (83, 84, 433, 432), (264, 265, 614, 613), (301, 302, 651, 650), (344, 345, 694, 693), (41, 42, 391, 390), (108, 109, 458, 457), (257, 258, 607, 606), (240, 241, 590, 589), (277, 278, 627, 626), (77, 78, 427, 426), (336, 337, 686, 685), (248, 249, 598, 597), (20, 21, 370, 369), (216, 217, 566, 565), (91, 92, 441, 440), (3, 4, 353, 352), (231, 232, 581, 580), (145, 146, 495, 494), (69, 70, 419, 418), (33, 34, 383, 382), (100, 101, 450, 449)])
me_cutext.use_remesh_preserve_volume = False
me_cutext.use_remesh_preserve_attributes = False
me_cutext.use_mirror_vertex_groups = False
me_cutext.update()

# ---- objects
ob_asdf = bpy.data.objects.new('asdf', me_cutext)

# ---- transforms, parenting, visibility, modifiers, constraints
ob_asdf.location = (0.0, 0.0, 0.0)
ob_asdf.lineart.crease_threshold = 0.0

# ---- collection membership
col_collection_1.objects.link(ob_asdf)

# ---- scene / render settings (as saved in the file)
scene.frame_start = 1; scene.frame_end = 250; scene.frame_set(3)
scene.render.engine = 'BLENDER_EEVEE_NEXT'
scene.render.resolution_percentage = 50
scene.render.dither_intensity = 0.0
scene.cycles.use_denoising = False
scene.cycles.samples = 128
scene.cycles.sampling_pattern = 'TABULATED_SOBOL'
scene.cycles.use_adaptive_sampling = False
scene.cycles.use_light_tree = False
scene.cycles.blur_glossy = 0.0
scene.cycles.sample_clamp_indirect = 0.0
scene.view_settings.view_transform = 'Standard'
bpy.context.view_layer.update()

# ---- added for rendering (the .blend has no active camera and no usable light): camera, sun
cam_auto = bpy.data.cameras.new('AutoCamera')
cam_auto.lens = 50.0
cam_auto.sensor_width = 36.0
cam_auto.clip_end = 1000.0
ob_auto_camera = bpy.data.objects.new('AutoCamera', cam_auto)
scene.collection.objects.link(ob_auto_camera)
ob_auto_camera.location = (5.23925, -6.30758, 4.20229)
ob_auto_camera.rotation_euler = (1.09748, -7.21219e-08, 0.694738)
scene.camera = ob_auto_camera
light_auto_sun = bpy.data.lights.new('AutoSun', 'SUN')
light_auto_sun.energy = 3.0
light_auto_sun.angle = 0.0523599
ob_auto_sun = bpy.data.objects.new('AutoSun', light_auto_sun)
scene.collection.objects.link(ob_auto_sun)
ob_auto_sun.rotation_euler = (0.872665, 0.174533, 0.523599)
bpy.context.view_layer.update()

